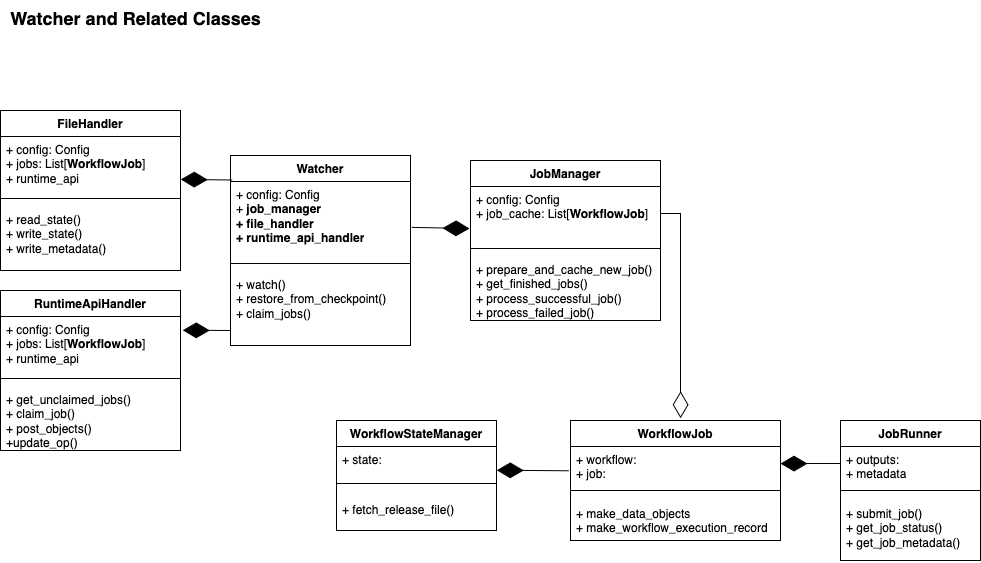

The diagram above was exported from draw.io. Its source (the exported page's mxGraphModel, read from the mxfile embedded in the PNG):
<mxGraphModel dx="1439" dy="1475" grid="1" gridSize="10" guides="1" tooltips="1" connect="1" arrows="1" fold="1" page="1" pageScale="1" pageWidth="1100" pageHeight="850" math="0" shadow="0">
  <root>
    <mxCell id="0" />
    <mxCell id="1" parent="0" />
    <mxCell id="vPevH8q8bCE0SnQFlF5D-1" value="Watcher" style="swimlane;fontStyle=1;align=center;verticalAlign=top;childLayout=stackLayout;horizontal=1;startSize=26;horizontalStack=0;resizeParent=1;resizeParentMax=0;resizeLast=0;collapsible=1;marginBottom=0;whiteSpace=wrap;html=1;" parent="1" vertex="1">
      <mxGeometry x="1370" y="265" width="180" height="190" as="geometry" />
    </mxCell>
    <mxCell id="vPevH8q8bCE0SnQFlF5D-2" value="&lt;div&gt;+ config: Config&lt;br&gt;&lt;/div&gt;&lt;div&gt;+ &lt;b&gt;job_manager&lt;/b&gt;&lt;/div&gt;&lt;div&gt;&lt;b&gt;+ file_handler&lt;/b&gt;&lt;/div&gt;&lt;div&gt;&lt;b&gt;+ runtime_api_handler&lt;br&gt;&lt;/b&gt;&lt;/div&gt;" style="text;strokeColor=none;fillColor=none;align=left;verticalAlign=top;spacingLeft=4;spacingRight=4;overflow=hidden;rotatable=0;points=[[0,0.5],[1,0.5]];portConstraint=eastwest;whiteSpace=wrap;html=1;" parent="vPevH8q8bCE0SnQFlF5D-1" vertex="1">
      <mxGeometry y="26" width="180" height="74" as="geometry" />
    </mxCell>
    <mxCell id="vPevH8q8bCE0SnQFlF5D-3" value="" style="line;strokeWidth=1;fillColor=none;align=left;verticalAlign=middle;spacingTop=-1;spacingLeft=3;spacingRight=3;rotatable=0;labelPosition=right;points=[];portConstraint=eastwest;strokeColor=inherit;" parent="vPevH8q8bCE0SnQFlF5D-1" vertex="1">
      <mxGeometry y="100" width="180" height="16" as="geometry" />
    </mxCell>
    <mxCell id="vPevH8q8bCE0SnQFlF5D-4" value="&lt;div&gt;+ watch()&lt;/div&gt;&lt;div&gt;+ restore_from_checkpoint()&lt;/div&gt;&lt;div&gt;+ claim_jobs()&lt;br&gt;&lt;/div&gt;" style="text;strokeColor=none;fillColor=none;align=left;verticalAlign=top;spacingLeft=4;spacingRight=4;overflow=hidden;rotatable=0;points=[[0,0.5],[1,0.5]];portConstraint=eastwest;whiteSpace=wrap;html=1;" parent="vPevH8q8bCE0SnQFlF5D-1" vertex="1">
      <mxGeometry y="116" width="180" height="74" as="geometry" />
    </mxCell>
    <mxCell id="vPevH8q8bCE0SnQFlF5D-10" value="&lt;div&gt;JobManager&lt;/div&gt;&lt;div&gt;&lt;br&gt;&lt;/div&gt;" style="swimlane;fontStyle=1;align=center;verticalAlign=top;childLayout=stackLayout;horizontal=1;startSize=26;horizontalStack=0;resizeParent=1;resizeParentMax=0;resizeLast=0;collapsible=1;marginBottom=0;whiteSpace=wrap;html=1;" parent="1" vertex="1">
      <mxGeometry x="1610" y="270" width="190" height="160" as="geometry" />
    </mxCell>
    <mxCell id="vPevH8q8bCE0SnQFlF5D-11" value="&lt;div&gt;+ config: Config&lt;br&gt;&lt;/div&gt;&lt;div&gt;+ job_cache: List[&lt;b&gt;WorkflowJob&lt;/b&gt;]&lt;br&gt;&lt;/div&gt;" style="text;strokeColor=none;fillColor=none;align=left;verticalAlign=top;spacingLeft=4;spacingRight=4;overflow=hidden;rotatable=0;points=[[0,0.5],[1,0.5]];portConstraint=eastwest;whiteSpace=wrap;html=1;" parent="vPevH8q8bCE0SnQFlF5D-10" vertex="1">
      <mxGeometry y="26" width="190" height="54" as="geometry" />
    </mxCell>
    <mxCell id="vPevH8q8bCE0SnQFlF5D-12" value="" style="line;strokeWidth=1;fillColor=none;align=left;verticalAlign=middle;spacingTop=-1;spacingLeft=3;spacingRight=3;rotatable=0;labelPosition=right;points=[];portConstraint=eastwest;strokeColor=inherit;" parent="vPevH8q8bCE0SnQFlF5D-10" vertex="1">
      <mxGeometry y="80" width="190" height="16" as="geometry" />
    </mxCell>
    <mxCell id="vPevH8q8bCE0SnQFlF5D-13" value="&lt;div&gt;+ prepare_and_cache_new_job()&lt;/div&gt;&lt;div&gt;+ get_finished_jobs()&lt;/div&gt;&lt;div&gt;+ process_successful_job()&lt;/div&gt;&lt;div&gt;+ process_failed_job()&lt;br&gt;&lt;/div&gt;" style="text;strokeColor=none;fillColor=none;align=left;verticalAlign=top;spacingLeft=4;spacingRight=4;overflow=hidden;rotatable=0;points=[[0,0.5],[1,0.5]];portConstraint=eastwest;whiteSpace=wrap;html=1;" parent="vPevH8q8bCE0SnQFlF5D-10" vertex="1">
      <mxGeometry y="96" width="190" height="64" as="geometry" />
    </mxCell>
    <mxCell id="vPevH8q8bCE0SnQFlF5D-14" value="RuntimeApiHandler" style="swimlane;fontStyle=1;align=center;verticalAlign=top;childLayout=stackLayout;horizontal=1;startSize=26;horizontalStack=0;resizeParent=1;resizeParentMax=0;resizeLast=0;collapsible=1;marginBottom=0;whiteSpace=wrap;html=1;" parent="1" vertex="1">
      <mxGeometry x="1140" y="400" width="180" height="160" as="geometry" />
    </mxCell>
    <mxCell id="vPevH8q8bCE0SnQFlF5D-15" value="&lt;div&gt;+ config: Config&lt;br&gt;&lt;/div&gt;&lt;div&gt;+ jobs: List[&lt;b&gt;WorkflowJob&lt;/b&gt;]&lt;br&gt;&lt;/div&gt;&lt;div&gt;+ runtime_api&lt;br&gt;&lt;/div&gt;" style="text;strokeColor=none;fillColor=none;align=left;verticalAlign=top;spacingLeft=4;spacingRight=4;overflow=hidden;rotatable=0;points=[[0,0.5],[1,0.5]];portConstraint=eastwest;whiteSpace=wrap;html=1;" parent="vPevH8q8bCE0SnQFlF5D-14" vertex="1">
      <mxGeometry y="26" width="180" height="54" as="geometry" />
    </mxCell>
    <mxCell id="vPevH8q8bCE0SnQFlF5D-16" value="" style="line;strokeWidth=1;fillColor=none;align=left;verticalAlign=middle;spacingTop=-1;spacingLeft=3;spacingRight=3;rotatable=0;labelPosition=right;points=[];portConstraint=eastwest;strokeColor=inherit;" parent="vPevH8q8bCE0SnQFlF5D-14" vertex="1">
      <mxGeometry y="80" width="180" height="16" as="geometry" />
    </mxCell>
    <mxCell id="vPevH8q8bCE0SnQFlF5D-17" value="&lt;div&gt;+ get_unclaimed_jobs()&lt;/div&gt;&lt;div&gt;+ claim_job()&lt;/div&gt;&lt;div&gt;+ post_objects()&lt;/div&gt;&lt;div&gt;+update_op()&lt;br&gt;&lt;/div&gt;" style="text;strokeColor=none;fillColor=none;align=left;verticalAlign=top;spacingLeft=4;spacingRight=4;overflow=hidden;rotatable=0;points=[[0,0.5],[1,0.5]];portConstraint=eastwest;whiteSpace=wrap;html=1;" parent="vPevH8q8bCE0SnQFlF5D-14" vertex="1">
      <mxGeometry y="96" width="180" height="64" as="geometry" />
    </mxCell>
    <mxCell id="vPevH8q8bCE0SnQFlF5D-18" value="FileHandler" style="swimlane;fontStyle=1;align=center;verticalAlign=top;childLayout=stackLayout;horizontal=1;startSize=26;horizontalStack=0;resizeParent=1;resizeParentMax=0;resizeLast=0;collapsible=1;marginBottom=0;whiteSpace=wrap;html=1;" parent="1" vertex="1">
      <mxGeometry x="1140" y="220" width="180" height="160" as="geometry" />
    </mxCell>
    <mxCell id="vPevH8q8bCE0SnQFlF5D-19" value="&lt;div&gt;+ config: Config&lt;br&gt;&lt;/div&gt;&lt;div&gt;+ jobs: List[&lt;b&gt;WorkflowJob&lt;/b&gt;]&lt;br&gt;&lt;/div&gt;&lt;div&gt;+ runtime_api&lt;br&gt;&lt;/div&gt;" style="text;strokeColor=none;fillColor=none;align=left;verticalAlign=top;spacingLeft=4;spacingRight=4;overflow=hidden;rotatable=0;points=[[0,0.5],[1,0.5]];portConstraint=eastwest;whiteSpace=wrap;html=1;" parent="vPevH8q8bCE0SnQFlF5D-18" vertex="1">
      <mxGeometry y="26" width="180" height="54" as="geometry" />
    </mxCell>
    <mxCell id="vPevH8q8bCE0SnQFlF5D-20" value="" style="line;strokeWidth=1;fillColor=none;align=left;verticalAlign=middle;spacingTop=-1;spacingLeft=3;spacingRight=3;rotatable=0;labelPosition=right;points=[];portConstraint=eastwest;strokeColor=inherit;" parent="vPevH8q8bCE0SnQFlF5D-18" vertex="1">
      <mxGeometry y="80" width="180" height="16" as="geometry" />
    </mxCell>
    <mxCell id="vPevH8q8bCE0SnQFlF5D-21" value="&lt;div&gt;+ read_state()&lt;/div&gt;&lt;div&gt;+ write_state()&lt;/div&gt;&lt;div&gt;+ write_metadata()&lt;br&gt;&lt;/div&gt;" style="text;strokeColor=none;fillColor=none;align=left;verticalAlign=top;spacingLeft=4;spacingRight=4;overflow=hidden;rotatable=0;points=[[0,0.5],[1,0.5]];portConstraint=eastwest;whiteSpace=wrap;html=1;" parent="vPevH8q8bCE0SnQFlF5D-18" vertex="1">
      <mxGeometry y="96" width="180" height="64" as="geometry" />
    </mxCell>
    <mxCell id="vPevH8q8bCE0SnQFlF5D-22" value="" style="endArrow=diamondThin;endFill=1;endSize=24;html=1;rounded=0;exitX=1.007;exitY=0.62;exitDx=0;exitDy=0;exitPerimeter=0;entryX=-0.006;entryY=0.778;entryDx=0;entryDy=0;entryPerimeter=0;" parent="1" source="vPevH8q8bCE0SnQFlF5D-2" target="vPevH8q8bCE0SnQFlF5D-11" edge="1">
      <mxGeometry width="160" relative="1" as="geometry">
        <mxPoint x="1700" y="510" as="sourcePoint" />
        <mxPoint x="1800" y="510" as="targetPoint" />
      </mxGeometry>
    </mxCell>
    <mxCell id="vPevH8q8bCE0SnQFlF5D-23" value="" style="endArrow=diamondThin;endFill=1;endSize=24;html=1;rounded=0;entryX=1.002;entryY=0.794;entryDx=0;entryDy=0;entryPerimeter=0;exitX=0.009;exitY=0.129;exitDx=0;exitDy=0;exitPerimeter=0;" parent="1" source="vPevH8q8bCE0SnQFlF5D-1" target="vPevH8q8bCE0SnQFlF5D-19" edge="1">
      <mxGeometry width="160" relative="1" as="geometry">
        <mxPoint x="1650" y="520" as="sourcePoint" />
        <mxPoint x="1810" y="520" as="targetPoint" />
      </mxGeometry>
    </mxCell>
    <mxCell id="vPevH8q8bCE0SnQFlF5D-24" value="" style="endArrow=diamondThin;endFill=1;endSize=24;html=1;rounded=0;entryX=1.012;entryY=0.254;entryDx=0;entryDy=0;entryPerimeter=0;exitX=0;exitY=0.797;exitDx=0;exitDy=0;exitPerimeter=0;" parent="1" source="vPevH8q8bCE0SnQFlF5D-4" target="vPevH8q8bCE0SnQFlF5D-15" edge="1">
      <mxGeometry width="160" relative="1" as="geometry">
        <mxPoint x="1450" y="470" as="sourcePoint" />
        <mxPoint x="1390" y="490" as="targetPoint" />
      </mxGeometry>
    </mxCell>
    <mxCell id="vPevH8q8bCE0SnQFlF5D-32" value="WorkflowJob" style="swimlane;fontStyle=1;align=center;verticalAlign=top;childLayout=stackLayout;horizontal=1;startSize=26;horizontalStack=0;resizeParent=1;resizeParentMax=0;resizeLast=0;collapsible=1;marginBottom=0;whiteSpace=wrap;html=1;" parent="1" vertex="1">
      <mxGeometry x="1710" y="530" width="210" height="120" as="geometry" />
    </mxCell>
    <mxCell id="vPevH8q8bCE0SnQFlF5D-33" value="&lt;div&gt;+ workflow:&lt;/div&gt;&lt;div&gt;+ job:&lt;br&gt;&lt;/div&gt;" style="text;strokeColor=none;fillColor=none;align=left;verticalAlign=top;spacingLeft=4;spacingRight=4;overflow=hidden;rotatable=0;points=[[0,0.5],[1,0.5]];portConstraint=eastwest;whiteSpace=wrap;html=1;" parent="vPevH8q8bCE0SnQFlF5D-32" vertex="1">
      <mxGeometry y="26" width="210" height="34" as="geometry" />
    </mxCell>
    <mxCell id="vPevH8q8bCE0SnQFlF5D-34" value="" style="line;strokeWidth=1;fillColor=none;align=left;verticalAlign=middle;spacingTop=-1;spacingLeft=3;spacingRight=3;rotatable=0;labelPosition=right;points=[];portConstraint=eastwest;strokeColor=inherit;" parent="vPevH8q8bCE0SnQFlF5D-32" vertex="1">
      <mxGeometry y="60" width="210" height="20" as="geometry" />
    </mxCell>
    <mxCell id="vPevH8q8bCE0SnQFlF5D-35" value="&lt;div&gt;+ make_data_objects&lt;/div&gt;&lt;div&gt;+ make_workflow_execution_record&lt;br&gt;&lt;/div&gt;" style="text;strokeColor=none;fillColor=none;align=left;verticalAlign=top;spacingLeft=4;spacingRight=4;overflow=hidden;rotatable=0;points=[[0,0.5],[1,0.5]];portConstraint=eastwest;whiteSpace=wrap;html=1;" parent="vPevH8q8bCE0SnQFlF5D-32" vertex="1">
      <mxGeometry y="80" width="210" height="40" as="geometry" />
    </mxCell>
    <mxCell id="vPevH8q8bCE0SnQFlF5D-36" value="JobRunner" style="swimlane;fontStyle=1;align=center;verticalAlign=top;childLayout=stackLayout;horizontal=1;startSize=26;horizontalStack=0;resizeParent=1;resizeParentMax=0;resizeLast=0;collapsible=1;marginBottom=0;whiteSpace=wrap;html=1;" parent="1" vertex="1">
      <mxGeometry x="1980" y="530" width="140" height="140" as="geometry" />
    </mxCell>
    <mxCell id="vPevH8q8bCE0SnQFlF5D-37" value="&lt;div&gt;+ outputs:&lt;/div&gt;&lt;div&gt;+ metadata&lt;br&gt;&lt;/div&gt;" style="text;strokeColor=none;fillColor=none;align=left;verticalAlign=top;spacingLeft=4;spacingRight=4;overflow=hidden;rotatable=0;points=[[0,0.5],[1,0.5]];portConstraint=eastwest;whiteSpace=wrap;html=1;" parent="vPevH8q8bCE0SnQFlF5D-36" vertex="1">
      <mxGeometry y="26" width="140" height="34" as="geometry" />
    </mxCell>
    <mxCell id="vPevH8q8bCE0SnQFlF5D-38" value="" style="line;strokeWidth=1;fillColor=none;align=left;verticalAlign=middle;spacingTop=-1;spacingLeft=3;spacingRight=3;rotatable=0;labelPosition=right;points=[];portConstraint=eastwest;strokeColor=inherit;" parent="vPevH8q8bCE0SnQFlF5D-36" vertex="1">
      <mxGeometry y="60" width="140" height="20" as="geometry" />
    </mxCell>
    <mxCell id="vPevH8q8bCE0SnQFlF5D-39" value="&lt;div&gt;+ submit_job()&lt;/div&gt;&lt;div&gt;+ get_job_status()&lt;/div&gt;&lt;div&gt;+ get_job_metadata()&lt;br&gt;&lt;/div&gt;" style="text;strokeColor=none;fillColor=none;align=left;verticalAlign=top;spacingLeft=4;spacingRight=4;overflow=hidden;rotatable=0;points=[[0,0.5],[1,0.5]];portConstraint=eastwest;whiteSpace=wrap;html=1;" parent="vPevH8q8bCE0SnQFlF5D-36" vertex="1">
      <mxGeometry y="80" width="140" height="60" as="geometry" />
    </mxCell>
    <mxCell id="vPevH8q8bCE0SnQFlF5D-40" value="WorkflowStateManager" style="swimlane;fontStyle=1;align=center;verticalAlign=top;childLayout=stackLayout;horizontal=1;startSize=26;horizontalStack=0;resizeParent=1;resizeParentMax=0;resizeLast=0;collapsible=1;marginBottom=0;whiteSpace=wrap;html=1;" parent="1" vertex="1">
      <mxGeometry x="1476" y="530" width="160" height="110" as="geometry" />
    </mxCell>
    <mxCell id="vPevH8q8bCE0SnQFlF5D-41" value="+ state:" style="text;strokeColor=none;fillColor=none;align=left;verticalAlign=top;spacingLeft=4;spacingRight=4;overflow=hidden;rotatable=0;points=[[0,0.5],[1,0.5]];portConstraint=eastwest;whiteSpace=wrap;html=1;" parent="vPevH8q8bCE0SnQFlF5D-40" vertex="1">
      <mxGeometry y="26" width="160" height="24" as="geometry" />
    </mxCell>
    <mxCell id="vPevH8q8bCE0SnQFlF5D-42" value="" style="line;strokeWidth=1;fillColor=none;align=left;verticalAlign=middle;spacingTop=-1;spacingLeft=3;spacingRight=3;rotatable=0;labelPosition=right;points=[];portConstraint=eastwest;strokeColor=inherit;" parent="vPevH8q8bCE0SnQFlF5D-40" vertex="1">
      <mxGeometry y="50" width="160" height="26" as="geometry" />
    </mxCell>
    <mxCell id="vPevH8q8bCE0SnQFlF5D-43" value="+ fetch_release_file()" style="text;strokeColor=none;fillColor=none;align=left;verticalAlign=top;spacingLeft=4;spacingRight=4;overflow=hidden;rotatable=0;points=[[0,0.5],[1,0.5]];portConstraint=eastwest;whiteSpace=wrap;html=1;" parent="vPevH8q8bCE0SnQFlF5D-40" vertex="1">
      <mxGeometry y="76" width="160" height="34" as="geometry" />
    </mxCell>
    <mxCell id="vPevH8q8bCE0SnQFlF5D-44" value="" style="endArrow=diamondThin;endFill=1;endSize=24;html=1;rounded=0;entryX=1.001;entryY=0.988;entryDx=0;entryDy=0;entryPerimeter=0;exitX=-0.009;exitY=0.714;exitDx=0;exitDy=0;exitPerimeter=0;" parent="1" source="vPevH8q8bCE0SnQFlF5D-33" target="vPevH8q8bCE0SnQFlF5D-41" edge="1">
      <mxGeometry width="160" relative="1" as="geometry">
        <mxPoint x="1690" y="580" as="sourcePoint" />
        <mxPoint x="1620" y="580" as="targetPoint" />
      </mxGeometry>
    </mxCell>
    <mxCell id="vPevH8q8bCE0SnQFlF5D-45" value="" style="endArrow=diamondThin;endFill=1;endSize=24;html=1;rounded=0;entryX=1;entryY=0.5;entryDx=0;entryDy=0;exitX=0;exitY=0.5;exitDx=0;exitDy=0;" parent="1" source="vPevH8q8bCE0SnQFlF5D-37" target="vPevH8q8bCE0SnQFlF5D-33" edge="1">
      <mxGeometry width="160" relative="1" as="geometry">
        <mxPoint x="1718" y="599" as="sourcePoint" />
        <mxPoint x="1610" y="599" as="targetPoint" />
      </mxGeometry>
    </mxCell>
    <mxCell id="vPevH8q8bCE0SnQFlF5D-47" value="" style="endArrow=diamondThin;endFill=0;endSize=24;html=1;rounded=0;exitX=1;exitY=0.5;exitDx=0;exitDy=0;entryX=0.524;entryY=-0.019;entryDx=0;entryDy=0;entryPerimeter=0;" parent="1" source="vPevH8q8bCE0SnQFlF5D-11" target="vPevH8q8bCE0SnQFlF5D-32" edge="1">
      <mxGeometry width="160" relative="1" as="geometry">
        <mxPoint x="1830" y="320" as="sourcePoint" />
        <mxPoint x="1990" y="320" as="targetPoint" />
        <Array as="points">
          <mxPoint x="1820" y="323" />
        </Array>
      </mxGeometry>
    </mxCell>
    <mxCell id="WMALnCwV8Tr6Dag-rcln-1" value="&lt;font style=&quot;font-size: 18px;&quot;&gt;&lt;b&gt;Watcher and Related Classes&lt;/b&gt;&lt;/font&gt;" style="text;html=1;align=center;verticalAlign=middle;resizable=0;points=[];autosize=1;strokeColor=none;fillColor=none;" vertex="1" parent="1">
      <mxGeometry x="1140" y="110" width="270" height="40" as="geometry" />
    </mxCell>
  </root>
</mxGraphModel>